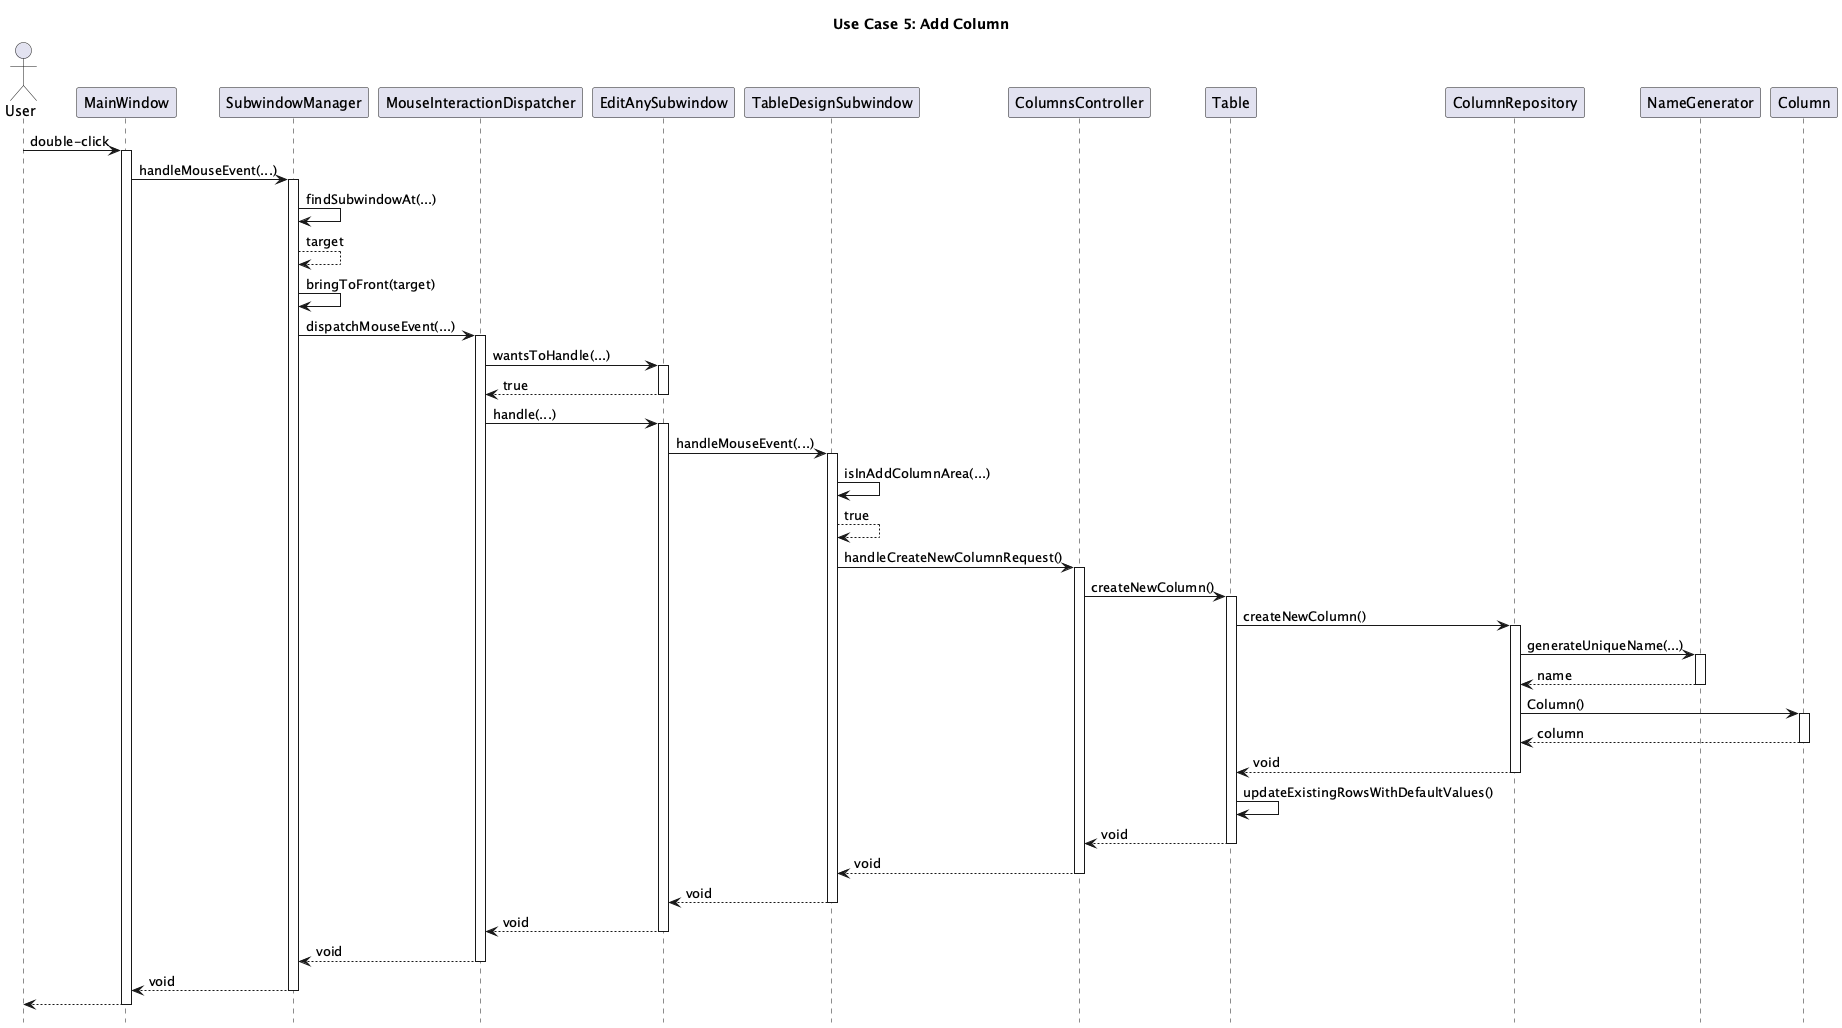

The diagram above was rendered by PlantUML. Its source (embedded in the PNG):
@startuml
title Use Case 5: Add Column
hide footbox

actor User

participant MainWindow
participant SubwindowManager
participant MouseInteractionDispatcher
participant EditAnySubwindow
participant TableDesignSubwindow
participant ColumnsController
participant Table
participant ColumnRepository
participant NameGenerator
participant Column

User -> MainWindow : double-click
activate MainWindow
MainWindow -> SubwindowManager : handleMouseEvent(...)
activate SubwindowManager
SubwindowManager -> SubwindowManager : findSubwindowAt(...)
SubwindowManager --> SubwindowManager : target
SubwindowManager -> SubwindowManager : bringToFront(target)
SubwindowManager -> MouseInteractionDispatcher : dispatchMouseEvent(...)
activate MouseInteractionDispatcher
MouseInteractionDispatcher -> EditAnySubwindow : wantsToHandle(...)
activate EditAnySubwindow
EditAnySubwindow --> MouseInteractionDispatcher : true
deactivate EditAnySubwindow
MouseInteractionDispatcher -> EditAnySubwindow : handle(...)
activate EditAnySubwindow
EditAnySubwindow -> TableDesignSubwindow : handleMouseEvent(...)
activate TableDesignSubwindow
TableDesignSubwindow -> TableDesignSubwindow : isInAddColumnArea(...)
TableDesignSubwindow --> TableDesignSubwindow : true
TableDesignSubwindow -> ColumnsController : handleCreateNewColumnRequest()
activate ColumnsController
ColumnsController -> Table : createNewColumn()
activate Table
Table -> ColumnRepository : createNewColumn()
activate ColumnRepository
ColumnRepository -> NameGenerator : generateUniqueName(...)
activate NameGenerator
NameGenerator --> ColumnRepository : name
deactivate NameGenerator
ColumnRepository -> Column : Column()
activate Column
Column --> ColumnRepository : column
deactivate Column
ColumnRepository --> Table : void
deactivate ColumnRepository
Table -> Table : updateExistingRowsWithDefaultValues()
Table --> ColumnsController : void
deactivate Table
ColumnsController --> TableDesignSubwindow : void
deactivate ColumnsController
TableDesignSubwindow --> EditAnySubwindow : void
deactivate TableDesignSubwindow
EditAnySubwindow --> MouseInteractionDispatcher : void
deactivate EditAnySubwindow
MouseInteractionDispatcher --> SubwindowManager : void
deactivate MouseInteractionDispatcher
SubwindowManager --> MainWindow : void
deactivate SubwindowManager
MainWindow --> User
deactivate MainWindow
@enduml